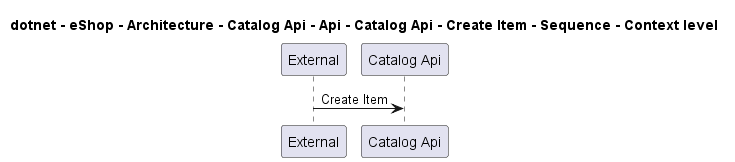

The diagram above was rendered by PlantUML. Its source (embedded in the PNG):
@startuml
!pragma layout smetana

title dotnet - eShop - Architecture - Catalog Api - Api - Catalog Api - Create Item - Sequence - Context level

participant "External" as C4InterFlow.SoftwareSystems.ExternalSystem
participant "Catalog Api" as dotnet.eShop.Architecture.SoftwareSystems.CatalogApi

C4InterFlow.SoftwareSystems.ExternalSystem -> dotnet.eShop.Architecture.SoftwareSystems.CatalogApi : Create Item


@enduml